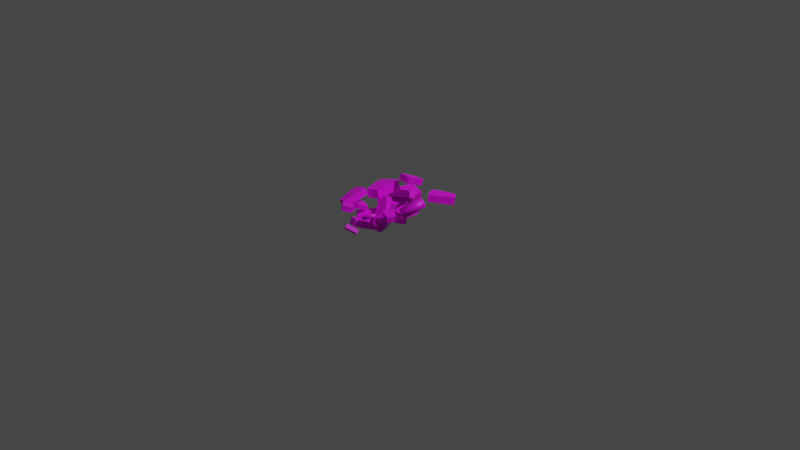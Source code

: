 # Source: cebollaPicada.blend  (saved by Blender 3.5.10; exported with 4.5.12 LTS)
import bpy
from mathutils import Matrix  # noqa: F401  (used for matrix-valued properties, if any)

bpy.ops.wm.read_factory_settings(use_empty=True)
scene = bpy.context.scene
scene.name = 'Scene'

# ---- collections
col_collection = bpy.data.collections.new('Collection'); scene.collection.children.link(col_collection)

# ---- images (referenced by path relative to the original .blend; pixels are not part of the script)
import os
ASSET_DIR = os.environ.get("B2B_ASSET_DIR", "")  # directory of the original .blend (textures are referenced by path, not embedded)
HERE = os.path.dirname(os.path.abspath(__file__))  # packed textures are extracted next to this script under _unpacked/

def load_image(name, relpath, width, height, colorspace="sRGB"):
    """Load a texture the original file referenced (path relative to the .blend, or extracted next to this script)."""
    p = next((c for c in (os.path.join(HERE, relpath), os.path.join(ASSET_DIR, relpath)) if relpath and os.path.exists(c)), "")
    if p:
        img = bpy.data.images.load(p, check_existing=True)
        img.name = name
    else:  # same state as the original file: an image datablock whose file is absent (Cycles renders it pink)
        img = bpy.data.images.new(name, width, height)
        img.source = "FILE"
        img.filepath = "//" + (relpath or name)
    img.colorspace_settings.name = colorspace
    return img
img_cebollapicada = load_image('cebollaPicada', 'cebollaPicada.png', 1024, 1024, 'sRGB')

# ---- materials (node trees are filled in below, after node groups)
mat_material_001 = bpy.data.materials.new('Material.001')
mat_material_001.use_transparent_shadow = False

# ---- material node trees
mat_material_001.use_nodes = True; mat_material_001.node_tree.nodes.clear()
_N = mat_material_001.node_tree.nodes; _L = mat_material_001.node_tree.links
n0 = _N.new('ShaderNodeBsdfPrincipled'); n0.name = 'Principled BSDF'; n0.location = (10, 300)
n0.distribution = 'GGX'
n0.subsurface_method = 'RANDOM_WALK_SKIN'
n0.inputs[3].default_value = 1.45
n0.inputs[27].default_value = (0.0, 0.0, 0.0, 1.0)
n0.inputs[28].default_value = 1.0
n1 = _N.new('ShaderNodeOutputMaterial'); n1.name = 'Material Output'; n1.location = (300, 300)
n2 = _N.new('ShaderNodeTexImage'); n2.name = 'Image Texture'; n2.location = (-280, 280)
n2.image = img_cebollapicada
_L.new(n0.outputs[0], n1.inputs[0])
_L.new(n2.outputs[0], n0.inputs[0])
n1.is_active_output = True

# ---- world
world_world = bpy.data.worlds.new('World'); scene.world = world_world
world_world.use_nodes = True; world_world.node_tree.nodes.clear()
_N = world_world.node_tree.nodes; _L = world_world.node_tree.links
n0 = _N.new('ShaderNodeOutputWorld'); n0.name = 'World Output'; n0.location = (300, 300)
n1 = _N.new('ShaderNodeBackground'); n1.name = 'Background'; n1.location = (10, 300)
n1.inputs[0].default_value = (0.05088, 0.05088, 0.05088, 1.0)
_L.new(n1.outputs[0], n0.inputs[0])
n0.is_active_output = True
world_world.color = (0.05088, 0.05088, 0.05088)
world_world.use_sun_shadow = False
world_world.sun_shadow_jitter_overblur = 0.0

# ---- cameras
cam_camera = bpy.data.cameras.new('Camera')
cam_camera.clip_end = 100.0
cam_camera.ortho_scale = 7.314

# ---- lights
light_light = bpy.data.lights.new('Light', 'POINT')
light_light.transmission_factor = 0.0
light_light.energy = 1000.0
light_light.shadow_soft_size = 0.1
light_light.shadow_maximum_resolution = 0.006
light_light.use_absolute_resolution = True

# ---- meshes
me_cube_009 = bpy.data.meshes.new('Cube.009')
me_cube_009.from_pydata([(-0.2606, -0.254, 0.1701), (-0.2606, -0.254, 0.6941), (-0.5268, 1.359, 0.1701), (-0.5268, 1.359, 0.6941), (0.5268, -0.269, 0.1701), (0.5268, -0.269, 0.6941), (0.6316, 1.507, 0.1701), (0.6316, 1.507, 0.6941), (-0.5174, 0.8266, 0.1701), (-0.5174, 0.8266, 0.6941), (0.6316, 0.8416, 0.1701), (0.6316, 0.8416, 0.6941), (0.2149, 1.507, 0.1701), (0.2149, 1.507, 0.6941), (0.2149, -0.269, 0.1701), (0.2149, -0.269, 0.6941), (0.2149, 0.8416, 0.6941), (0.2149, 0.8416, 0.1701), (1.287, 1.943, 0.1521), (1.202, 1.887, -0.171), (0.9965, 0.9585, 0.3994), (0.9121, 0.9023, 0.07633), (1.777, 1.869, 0.03705), (1.693, 1.813, -0.286), (1.704, 0.7425, 0.2522), (1.62, 0.6862, -0.07083), (1.044, 1.292, 0.329), (0.9593, 1.236, 0.005985), (1.756, 1.16, 0.166), (1.671, 1.104, -0.1571), (1.446, 0.7867, 0.312), (1.361, 0.7305, -0.011), (1.583, 1.902, 0.08185), (1.499, 1.846, -0.2412), (1.413, 1.148, -0.09722), (1.497, 1.205, 0.2258), (-0.1229, 1.427, 0.07332), (-0.314, 1.254, -0.1909), (0.1198, 0.4129, 0.5632), (-0.07142, 0.2395, 0.299), (0.3086, 1.478, -0.2722), (0.1174, 1.305, -0.5365), (0.7956, 0.3822, 0.09433), (0.6045, 0.2088, -0.1699), (-0.003608, 0.7434, 0.4356), (-0.1948, 0.57, 0.1714), (0.6349, 0.7947, -0.06001), (0.4437, 0.6213, -0.3242), (0.5654, 0.3602, 0.2753), (0.3742, 0.1868, 0.0111), (0.1362, 1.461, -0.1367), (-0.05495, 1.288, -0.401), (0.2135, 0.5993, -0.1432), (0.4046, 0.7727, 0.121), (2.904, 3.506, -1.58), (2.839, 3.463, -1.828), (2.168, 3.255, -1.344), (2.104, 3.212, -1.593), (3.1, 3.168, -1.572), (3.035, 3.125, -1.82), (2.386, 2.719, -1.308), (2.321, 2.676, -1.556), (2.392, 3.372, -1.423), (2.327, 3.329, -1.671), (2.663, 2.87, -1.406), (2.598, 2.827, -1.655), (2.286, 2.9, -1.313), (2.221, 2.857, -1.561), (3.025, 3.303, -1.576), (2.96, 3.26, -1.824), (2.498, 3.008, -1.66), (2.562, 3.051, -1.412), (0.1953, 2.772, -0.753), (-0.002895, 2.726, -1.172), (-0.3813, 1.504, -0.3395), (-0.5795, 1.457, -0.7588), (0.8061, 2.555, -1.018), (0.6079, 2.508, -1.437), (0.4781, 1.041, -0.6944), (0.2799, 0.9944, -1.114), (-0.2515, 1.945, -0.4499), (-0.4497, 1.899, -0.8692), (0.6312, 1.596, -0.8285), (0.433, 1.55, -1.248), (0.1567, 1.163, -0.5561), (-0.04145, 1.116, -0.9753), (0.5655, 2.646, -0.914), (0.3673, 2.599, -1.333), (0.1117, 1.672, -1.109), (0.3098, 1.718, -0.6901), (2.211, 2.132, -0.7554), (2.029, 2.205, -1.056), (2.24, 1.05, -1.038), (2.058, 1.123, -1.338), (2.665, 2.306, -0.9879), (2.483, 2.379, -1.288), (2.927, 1.198, -1.418), (2.745, 1.271, -1.718), (2.185, 1.39, -0.921), (2.003, 1.464, -1.221), (2.851, 1.621, -1.269), (2.67, 1.694, -1.569), (2.686, 1.111, -1.293), (2.504, 1.184, -1.593), (2.484, 2.241, -0.8945), (2.302, 2.314, -1.195), (2.428, 1.607, -1.444), (2.61, 1.534, -1.144), (0.6683, 0.1757, -1.203), (0.7488, 0.3536, -0.938), (0.5139, 1.039, -1.736), (0.5944, 1.217, -1.471), (1.148, 0.09725, -1.296), (1.228, 0.2751, -1.031), (1.22, 1.012, -1.932), (1.3, 1.19, -1.667), (0.5171, 0.7612, -1.55), (0.5976, 0.9391, -1.285), (1.217, 0.666, -1.699), (1.297, 0.8438, -1.434), (0.9661, 1.05, -1.88), (1.047, 1.227, -1.615), (0.9577, 0.1252, -1.257), (1.038, 0.3031, -0.9921), (1.043, 0.8812, -1.382), (0.9629, 0.7033, -1.647), (0.2626, 1.445, -0.1773), (0.268, 1.685, 0.09717), (0.5345, 2.274, -0.907), (0.54, 2.514, -0.6325), (0.7619, 1.27, -0.03452), (0.7673, 1.51, 0.24), (1.316, 2.098, -0.7691), (1.321, 2.338, -0.4945), (0.3947, 2.017, -0.6798), (0.4001, 2.257, -0.4053), (1.133, 1.78, -0.4871), (1.139, 2.02, -0.2126), (1.049, 2.187, -0.8413), (1.055, 2.427, -0.5667), (0.5625, 1.337, -0.08858), (0.5679, 1.577, 0.1859), (0.8724, 2.109, -0.2848), (0.867, 1.869, -0.5593), (1.856, -1.454, -0.04803), (1.959, -1.338, 0.3125), (0.865, -0.7373, 0.005914), (0.9682, -0.6217, 0.3665), (2.247, -1.078, -0.2803), (2.35, -0.9625, 0.08022), (1.349, -0.09568, -0.3384), (1.453, 0.01994, 0.02212), (1.154, -1.012, 0.01126), (1.257, -0.8962, 0.3718), (1.705, -0.4446, -0.3283), (1.808, -0.3289, 0.0323), (1.147, -0.2985, -0.2154), (1.25, -0.1829, 0.1452), (2.096, -1.23, -0.1882), (2.199, -1.114, 0.1723), (1.605, -0.5318, 0.1553), (1.502, -0.6474, -0.2052), (0.7379, 2.442, -1.019), (0.8099, 2.225, -0.7977), (1.29, 3.114, -0.5419), (1.362, 2.898, -0.3202), (1.066, 2.252, -1.311), (1.138, 2.036, -1.09), (1.842, 2.9, -0.9311), (1.914, 2.683, -0.7094), (1.074, 2.911, -0.6707), (1.146, 2.694, -0.4491), (1.568, 2.648, -1.088), (1.64, 2.431, -0.8661), (1.665, 2.997, -0.7785), (1.737, 2.781, -0.5568), (0.9333, 2.325, -1.197), (1.005, 2.109, -0.9753), (1.463, 2.529, -0.7136), (1.391, 2.745, -0.9353), (0.06589, 2.959, -0.4848), (0.05589, 3.134, -0.2904), (0.01674, 3.563, -1.031), (0.006733, 3.738, -0.8368), (0.4559, 2.933, -0.4416), (0.4459, 3.108, -0.2472), (0.5992, 3.589, -1.024), (0.5892, 3.764, -0.8295), (-0.005938, 3.366, -0.8547), (-0.01594, 3.541, -0.6603), (0.565, 3.342, -0.8038), (0.555, 3.517, -0.6095), (0.3925, 3.599, -1.044), (0.3825, 3.774, -0.8497), (0.3011, 2.941, -0.4567), (0.2911, 3.116, -0.2624), (0.3482, 3.528, -0.6297), (0.3582, 3.353, -0.8241), (2.283, 1.875, -0.4635), (2.361, 1.971, -0.2496), (1.576, 2.153, -0.3283), (1.655, 2.249, -0.1143), (2.434, 2.161, -0.6468), (2.512, 2.257, -0.4329), (1.729, 2.613, -0.5902), (1.807, 2.709, -0.3762), (1.795, 2.033, -0.3548), (1.873, 2.128, -0.1408), (2.0, 2.458, -0.6205), (2.079, 2.554, -0.4065), (1.652, 2.46, -0.4936), (1.731, 2.556, -0.2796), (2.376, 2.046, -0.5745), (2.455, 2.142, -0.3605), (2.002, 2.401, -0.3099), (1.923, 2.305, -0.5239), (0.5598, 2.527, -0.2139), (0.6113, 2.54, 0.1119), (0.1376, 3.466, -0.1838), (0.1891, 3.478, 0.142), (1.035, 2.644, -0.2936), (1.087, 2.657, 0.03222), (0.8093, 3.742, -0.3008), (0.8608, 3.755, 0.02506), (0.2298, 3.143, -0.1858), (0.2813, 3.156, 0.14), (0.9175, 3.337, -0.3021), (0.969, 3.35, 0.02378), (0.559, 3.675, -0.2586), (0.6105, 3.688, 0.06723), (0.8478, 2.594, -0.262), (0.8993, 2.607, 0.0638), (0.7187, 3.283, 0.06595), (0.6672, 3.27, -0.2599), (1.72, 2.796, -1.008), (1.733, 2.809, -0.6781), (1.884, 3.812, -1.053), (1.897, 3.824, -0.7229), (2.187, 2.629, -1.019), (2.2, 2.641, -0.6898), (2.605, 3.667, -1.075), (2.618, 3.679, -0.7452), (1.784, 3.492, -1.037), (1.796, 3.505, -0.7069), (2.472, 3.27, -1.055), (2.485, 3.283, -0.725), (2.357, 3.751, -1.068), (2.369, 3.763, -0.7388), (2.001, 2.691, -1.015), (2.014, 2.704, -0.685), (2.236, 3.366, -0.7186), (2.224, 3.354, -1.048), (0.9849, 4.404, -0.4665), (0.8823, 4.223, -0.7574), (1.095, 3.445, 0.0921), (0.9928, 3.263, -0.1988), (1.479, 4.455, -0.6723), (1.376, 4.274, -0.9632), (1.852, 3.419, -0.1588), (1.749, 3.238, -0.4497), (1.009, 3.757, -0.0722), (0.9069, 3.576, -0.3631), (1.737, 3.809, -0.3611), (1.634, 3.628, -0.652), (1.589, 3.397, -0.05235), (1.486, 3.216, -0.3432), (1.282, 4.438, -0.5926), (1.18, 4.257, -0.8835), (1.371, 3.606, -0.5456), (1.474, 3.787, -0.2547), (1.225, 4.881, -0.6058), (1.149, 4.729, -0.6934), (1.556, 4.518, -0.2679), (1.479, 4.366, -0.3554), (1.402, 4.92, -0.8285), (1.325, 4.768, -0.916), (1.857, 4.539, -0.5676), (1.78, 4.387, -0.6552), (1.429, 4.634, -0.3575), (1.352, 4.483, -0.445), (1.696, 4.683, -0.6763), (1.619, 4.532, -0.7639), (1.762, 4.52, -0.4511), (1.685, 4.368, -0.5387), (1.331, 4.906, -0.7412), (1.254, 4.754, -0.8288), (1.523, 4.513, -0.6473), (1.6, 4.664, -0.5598), (1.367, 5.063, -1.978), (1.287, 4.922, -2.204), (0.7608, 4.655, -1.51), (0.6811, 4.515, -1.736), (1.689, 4.802, -1.929), (1.609, 4.661, -2.155), (1.182, 4.218, -1.387), (1.103, 4.078, -1.613), (0.9291, 4.816, -1.67), (0.8494, 4.676, -1.896), (1.388, 4.424, -1.587), (1.308, 4.283, -1.813), (1.014, 4.359, -1.415), (0.9345, 4.218, -1.641), (1.563, 4.907, -1.95), (1.484, 4.766, -2.176), (1.14, 4.424, -1.841), (1.22, 4.564, -1.615), (-0.03718, 4.138, -0.7151), (-0.221, 4.205, -1.031), (-0.3053, 3.015, -0.7963), (-0.4891, 3.081, -1.112), (0.4456, 4.148, -0.9945), (0.2618, 4.214, -1.31), (0.3939, 2.91, -1.226), (0.21, 2.977, -1.541), (-0.2648, 3.385, -0.7415), (-0.4486, 3.452, -1.057), (0.4373, 3.373, -1.153), (0.2534, 3.44, -1.469), (0.1389, 2.911, -1.077), (-0.04493, 2.977, -1.393), (0.2548, 4.148, -0.8831), (0.07089, 4.215, -1.199), (-0.001549, 3.441, -1.32), (0.1823, 3.374, -1.004), (1.658, 4.074, -1.058), (1.529, 4.031, -1.206), (1.868, 3.482, -1.068), (1.738, 3.439, -1.216), (1.845, 4.202, -1.259), (1.716, 4.159, -1.407), (2.172, 3.612, -1.372), (2.042, 3.569, -1.52), (1.78, 3.665, -1.045), (1.65, 3.622, -1.193), (2.059, 3.839, -1.34), (1.93, 3.796, -1.488), (2.071, 3.547, -1.265), (1.942, 3.504, -1.413), (1.77, 4.154, -1.179), (1.641, 4.11, -1.327), (1.829, 3.731, -1.381), (1.959, 3.774, -1.233)], [], [(8, 9, 3, 2), (12, 13, 7, 6), (10, 11, 5, 4), (14, 15, 1, 0), (17, 10, 4, 14), (16, 9, 1, 15), (13, 3, 9, 16), (12, 6, 10, 17), (6, 7, 11, 10), (0, 1, 9, 8), (2, 12, 17, 8), (7, 13, 16, 11), (11, 16, 15, 5), (8, 17, 14, 0), (4, 5, 15, 14), (2, 3, 13, 12), (26, 27, 21, 20), (30, 31, 25, 24), (28, 29, 23, 22), (32, 33, 19, 18), (35, 28, 22, 32), (34, 27, 19, 33), (31, 21, 27, 34), (30, 24, 28, 35), (24, 25, 29, 28), (18, 19, 27, 26), (20, 30, 35, 26), (25, 31, 34, 29), (29, 34, 33, 23), (26, 35, 32, 18), (22, 23, 33, 32), (20, 21, 31, 30), (44, 45, 39, 38), (48, 49, 43, 42), (46, 47, 41, 40), (50, 51, 37, 36), (53, 46, 40, 50), (52, 45, 37, 51), (49, 39, 45, 52), (48, 42, 46, 53), (42, 43, 47, 46), (36, 37, 45, 44), (38, 48, 53, 44), (43, 49, 52, 47), (47, 52, 51, 41), (44, 53, 50, 36), (40, 41, 51, 50), (38, 39, 49, 48), (62, 63, 57, 56), (66, 67, 61, 60), (64, 65, 59, 58), (68, 69, 55, 54), (71, 64, 58, 68), (70, 63, 55, 69), (67, 57, 63, 70), (66, 60, 64, 71), (60, 61, 65, 64), (54, 55, 63, 62), (56, 66, 71, 62), (61, 67, 70, 65), (65, 70, 69, 59), (62, 71, 68, 54), (58, 59, 69, 68), (56, 57, 67, 66), (80, 81, 75, 74), (84, 85, 79, 78), (82, 83, 77, 76), (86, 87, 73, 72), (89, 82, 76, 86), (88, 81, 73, 87), (85, 75, 81, 88), (84, 78, 82, 89), (78, 79, 83, 82), (72, 73, 81, 80), (74, 84, 89, 80), (79, 85, 88, 83), (83, 88, 87, 77), (80, 89, 86, 72), (76, 77, 87, 86), (74, 75, 85, 84), (98, 99, 93, 92), (102, 103, 97, 96), (100, 101, 95, 94), (104, 105, 91, 90), (107, 100, 94, 104), (106, 99, 91, 105), (103, 93, 99, 106), (102, 96, 100, 107), (96, 97, 101, 100), (90, 91, 99, 98), (92, 102, 107, 98), (97, 103, 106, 101), (101, 106, 105, 95), (98, 107, 104, 90), (94, 95, 105, 104), (92, 93, 103, 102), (116, 117, 111, 110), (120, 121, 115, 114), (118, 119, 113, 112), (122, 123, 109, 108), (125, 118, 112, 122), (124, 117, 109, 123), (121, 111, 117, 124), (120, 114, 118, 125), (114, 115, 119, 118), (108, 109, 117, 116), (110, 120, 125, 116), (115, 121, 124, 119), (119, 124, 123, 113), (116, 125, 122, 108), (112, 113, 123, 122), (110, 111, 121, 120), (134, 135, 129, 128), (138, 139, 133, 132), (136, 137, 131, 130), (140, 141, 127, 126), (143, 136, 130, 140), (142, 135, 127, 141), (139, 129, 135, 142), (138, 132, 136, 143), (132, 133, 137, 136), (126, 127, 135, 134), (128, 138, 143, 134), (133, 139, 142, 137), (137, 142, 141, 131), (134, 143, 140, 126), (130, 131, 141, 140), (128, 129, 139, 138), (152, 153, 147, 146), (156, 157, 151, 150), (154, 155, 149, 148), (158, 159, 145, 144), (161, 154, 148, 158), (160, 153, 145, 159), (157, 147, 153, 160), (156, 150, 154, 161), (150, 151, 155, 154), (144, 145, 153, 152), (146, 156, 161, 152), (151, 157, 160, 155), (155, 160, 159, 149), (152, 161, 158, 144), (148, 149, 159, 158), (146, 147, 157, 156), (170, 171, 165, 164), (174, 175, 169, 168), (172, 173, 167, 166), (176, 177, 163, 162), (179, 172, 166, 176), (178, 171, 163, 177), (175, 165, 171, 178), (174, 168, 172, 179), (168, 169, 173, 172), (162, 163, 171, 170), (164, 174, 179, 170), (169, 175, 178, 173), (173, 178, 177, 167), (170, 179, 176, 162), (166, 167, 177, 176), (164, 165, 175, 174), (188, 189, 183, 182), (192, 193, 187, 186), (190, 191, 185, 184), (194, 195, 181, 180), (197, 190, 184, 194), (196, 189, 181, 195), (193, 183, 189, 196), (192, 186, 190, 197), (186, 187, 191, 190), (180, 181, 189, 188), (182, 192, 197, 188), (187, 193, 196, 191), (191, 196, 195, 185), (188, 197, 194, 180), (184, 185, 195, 194), (182, 183, 193, 192), (206, 207, 201, 200), (210, 211, 205, 204), (208, 209, 203, 202), (212, 213, 199, 198), (215, 208, 202, 212), (214, 207, 199, 213), (211, 201, 207, 214), (210, 204, 208, 215), (204, 205, 209, 208), (198, 199, 207, 206), (200, 210, 215, 206), (205, 211, 214, 209), (209, 214, 213, 203), (206, 215, 212, 198), (202, 203, 213, 212), (200, 201, 211, 210), (224, 225, 219, 218), (228, 229, 223, 222), (226, 227, 221, 220), (230, 231, 217, 216), (233, 226, 220, 230), (232, 225, 217, 231), (229, 219, 225, 232), (228, 222, 226, 233), (222, 223, 227, 226), (216, 217, 225, 224), (218, 228, 233, 224), (223, 229, 232, 227), (227, 232, 231, 221), (224, 233, 230, 216), (220, 221, 231, 230), (218, 219, 229, 228), (242, 243, 237, 236), (246, 247, 241, 240), (244, 245, 239, 238), (248, 249, 235, 234), (251, 244, 238, 248), (250, 243, 235, 249), (247, 237, 243, 250), (246, 240, 244, 251), (240, 241, 245, 244), (234, 235, 243, 242), (236, 246, 251, 242), (241, 247, 250, 245), (245, 250, 249, 239), (242, 251, 248, 234), (238, 239, 249, 248), (236, 237, 247, 246), (260, 261, 255, 254), (264, 265, 259, 258), (262, 263, 257, 256), (266, 267, 253, 252), (269, 262, 256, 266), (268, 261, 253, 267), (265, 255, 261, 268), (264, 258, 262, 269), (258, 259, 263, 262), (252, 253, 261, 260), (254, 264, 269, 260), (259, 265, 268, 263), (263, 268, 267, 257), (260, 269, 266, 252), (256, 257, 267, 266), (254, 255, 265, 264), (278, 279, 273, 272), (282, 283, 277, 276), (280, 281, 275, 274), (284, 285, 271, 270), (287, 280, 274, 284), (286, 279, 271, 285), (283, 273, 279, 286), (282, 276, 280, 287), (276, 277, 281, 280), (270, 271, 279, 278), (272, 282, 287, 278), (277, 283, 286, 281), (281, 286, 285, 275), (278, 287, 284, 270), (274, 275, 285, 284), (272, 273, 283, 282), (296, 297, 291, 290), (300, 301, 295, 294), (298, 299, 293, 292), (302, 303, 289, 288), (305, 298, 292, 302), (304, 297, 289, 303), (301, 291, 297, 304), (300, 294, 298, 305), (294, 295, 299, 298), (288, 289, 297, 296), (290, 300, 305, 296), (295, 301, 304, 299), (299, 304, 303, 293), (296, 305, 302, 288), (292, 293, 303, 302), (290, 291, 301, 300), (314, 315, 309, 308), (318, 319, 313, 312), (316, 317, 311, 310), (320, 321, 307, 306), (323, 316, 310, 320), (322, 315, 307, 321), (319, 309, 315, 322), (318, 312, 316, 323), (312, 313, 317, 316), (306, 307, 315, 314), (308, 318, 323, 314), (313, 319, 322, 317), (317, 322, 321, 311), (314, 323, 320, 306), (310, 311, 321, 320), (308, 309, 319, 318), (332, 333, 327, 326), (336, 337, 331, 330), (334, 335, 329, 328), (338, 339, 325, 324), (341, 334, 328, 338), (340, 333, 325, 339), (337, 327, 333, 340), (336, 330, 334, 341), (330, 331, 335, 334), (324, 325, 333, 332), (326, 336, 341, 332), (331, 337, 340, 335), (335, 340, 339, 329), (332, 341, 338, 324), (328, 329, 339, 338), (326, 327, 337, 336)])
me_cube_009.polygons.foreach_set('use_smooth', [0, 0, 0, 0, 0, 0, 0, 0, 0, 0, 0, 0, 0, 0, 0, 0, 0, 0, 0, 0, 0, 0, 0, 0, 0, 0, 0, 0, 0, 0, 0, 0, 0, 0, 0, 0, 0, 0, 0, 0, 0, 0, 0, 0, 0, 0, 0, 0, 0, 0, 0, 0, 0, 0, 0, 0, 0, 0, 0, 0, 0, 0, 0, 0, 0, 0, 0, 0, 0, 0, 0, 0, 0, 0, 0, 0, 0, 0, 0, 0, 1, 1, 1, 1, 1, 1, 1, 1, 1, 1, 1, 1, 1, 1, 1, 1, 0, 0, 0, 0, 0, 0, 0, 0, 0, 0, 0, 0, 0, 0, 0, 0, 0, 0, 0, 0, 0, 0, 0, 0, 0, 0, 0, 0, 0, 0, 0, 0, 0, 0, 0, 0, 0, 0, 0, 0, 0, 0, 0, 0, 0, 0, 0, 0, 0, 0, 0, 0, 0, 0, 0, 0, 0, 0, 0, 0, 0, 0, 0, 0, 0, 0, 0, 0, 0, 0, 0, 0, 0, 0, 0, 0, 0, 0, 0, 0, 0, 0, 0, 0, 0, 0, 0, 0, 0, 0, 0, 0, 0, 0, 0, 0, 0, 0, 0, 0, 0, 0, 0, 0, 0, 0, 0, 0, 0, 0, 0, 0, 1, 1, 1, 1, 1, 1, 1, 1, 1, 1, 1, 1, 1, 1, 1, 1, 0, 0, 0, 0, 0, 0, 0, 0, 0, 0, 0, 0, 0, 0, 0, 0, 0, 0, 0, 0, 0, 0, 0, 0, 0, 0, 0, 0, 0, 0, 0, 0, 0, 0, 0, 0, 0, 0, 0, 0, 0, 0, 0, 0, 0, 0, 0, 0, 0, 0, 0, 0, 0, 0, 0, 0, 0, 0, 0, 0, 0, 0, 0, 0, 1, 1, 1, 1, 1, 1, 1, 1, 1, 1, 1, 1, 1, 1, 1, 1])
_uv = me_cube_009.uv_layers.new(name='UVMap')
_uv.uv.foreach_set('vector', [0.6141, 0.4591, 0.6793, 0.4538, 0.6821, 0.522, 0.6169, 0.5273, 0.6897, 0.7284, 0.6248, 0.7257, 0.6268, 0.6718, 0.6917, 0.6744, 0.5874, 0.1456, 0.521, 0.1444, 0.5221, 0.0, 0.5885, 0.001215, 0.8428, 0.6855, 0.7773, 0.6863, 0.7773, 0.6247, 0.8428, 0.6239, 0.2358, 0.0842, 0.2866, 0.08806, 0.2739, 0.2277, 0.2358, 0.2248, 0.093, 0.1441, 0.001189, 0.1449, 0.03338, 0.004899, 0.093, 0.001174, 0.093, 0.2297, 0.0, 0.2135, 0.001189, 0.1449, 0.093, 0.1441, 0.2358, 0.0, 0.2866, 0.003858, 0.2866, 0.08806, 0.2358, 0.0842, 0.5885, 0.2309, 0.5221, 0.2297, 0.521, 0.1444, 0.5874, 0.1456, 0.6169, 0.3238, 0.6821, 0.3186, 0.6793, 0.4538, 0.6141, 0.4591, 0.1452, 0.01187, 0.2358, 0.0, 0.2358, 0.0842, 0.1464, 0.07932, 0.1452, 0.2282, 0.093, 0.2297, 0.093, 0.1441, 0.1452, 0.1425, 0.1452, 0.1425, 0.093, 0.1441, 0.093, 0.001174, 0.1321, 0.0, 0.1464, 0.07932, 0.2358, 0.0842, 0.2358, 0.2248, 0.1777, 0.2185, 0.8425, 0.7257, 0.777, 0.7266, 0.7773, 0.6863, 0.8428, 0.6855, 0.6917, 0.8244, 0.6268, 0.8218, 0.6248, 0.7257, 0.6897, 0.7284, 0.5662, 0.831, 0.5223, 0.8306, 0.5226, 0.7862, 0.5664, 0.7865, 0.9737, 0.4571, 0.9299, 0.4566, 0.9303, 0.4217, 0.974, 0.4222, 0.2862, 0.4922, 0.2423, 0.4923, 0.2424, 0.3991, 0.2862, 0.3991, 0.7706, 0.495, 0.7271, 0.4953, 0.7271, 0.4555, 0.7706, 0.4552, 0.6505, 0.2149, 0.6854, 0.2149, 0.6767, 0.3078, 0.6505, 0.3077, 0.03504, 0.6062, 0.09617, 0.6075, 0.07516, 0.6978, 0.03547, 0.699, 0.03478, 0.5506, 0.09675, 0.563, 0.09617, 0.6075, 0.03504, 0.6062, 0.6505, 0.1593, 0.6854, 0.1593, 0.6854, 0.2149, 0.6505, 0.2149, 0.2862, 0.5479, 0.2424, 0.5479, 0.2423, 0.4923, 0.2862, 0.4922, 0.5664, 0.9203, 0.5226, 0.9199, 0.5223, 0.8306, 0.5662, 0.831, 0.5885, 0.1716, 0.6505, 0.1593, 0.6505, 0.2149, 0.5893, 0.2161, 0.0, 0.5506, 0.03478, 0.5506, 0.03504, 0.6062, 0.0002597, 0.6062, 0.0002597, 0.6062, 0.03504, 0.6062, 0.03547, 0.699, 0.009435, 0.699, 0.5893, 0.2161, 0.6505, 0.2149, 0.6505, 0.3077, 0.6107, 0.3065, 0.7706, 0.521, 0.727, 0.5213, 0.7271, 0.4953, 0.7706, 0.495, 0.974, 0.5188, 0.9303, 0.5183, 0.9299, 0.4566, 0.9737, 0.4571, 0.7915, 0.833, 0.8379, 0.8353, 0.8396, 0.8811, 0.7933, 0.8788, 0.0, 0.8881, 0.04552, 0.8907, 0.04701, 0.927, 0.00149, 0.9244, 0.8824, 0.4086, 0.837, 0.4152, 0.8381, 0.3251, 0.8835, 0.3186, 0.9469, 0.6914, 0.9006, 0.6948, 0.9008, 0.6532, 0.947, 0.6498, 0.1811, 0.4991, 0.1462, 0.5032, 0.1566, 0.4055, 0.1827, 0.4024, 0.4554, 0.2655, 0.5192, 0.2703, 0.4985, 0.3652, 0.4571, 0.3642, 0.4544, 0.2064, 0.5192, 0.2231, 0.5192, 0.2703, 0.4554, 0.2655, 0.1801, 0.5571, 0.1452, 0.5611, 0.1462, 0.5032, 0.1811, 0.4991, 0.8835, 0.4647, 0.8381, 0.4712, 0.837, 0.4152, 0.8824, 0.4086, 0.7933, 0.7324, 0.8396, 0.7347, 0.8379, 0.8353, 0.7915, 0.833, 0.2423, 0.5369, 0.1801, 0.5571, 0.1811, 0.4991, 0.2423, 0.4907, 0.4181, 0.2044, 0.4544, 0.2064, 0.4554, 0.2655, 0.4191, 0.2635, 0.4191, 0.2635, 0.4554, 0.2655, 0.4571, 0.3642, 0.43, 0.3628, 0.2423, 0.4907, 0.1811, 0.4991, 0.1827, 0.4024, 0.2225, 0.3991, 0.947, 0.7189, 0.9008, 0.7223, 0.9006, 0.6948, 0.9469, 0.6914, 0.00149, 0.8195, 0.04701, 0.8221, 0.04552, 0.8907, 0.0, 0.8881, 0.6758, 0.892, 0.7092, 0.8937, 0.7098, 0.9229, 0.6764, 0.9213, 0.03368, 0.9491, 0.0, 0.9498, 0.0001464, 0.9277, 0.03383, 0.927, 0.2254, 0.959, 0.1919, 0.961, 0.1921, 0.9068, 0.2257, 0.9049, 0.451, 0.1751, 0.4847, 0.1748, 0.4846, 0.1989, 0.4509, 0.1993, 0.1929, 0.748, 0.2197, 0.748, 0.213, 0.8195, 0.1929, 0.8194, 0.7647, 0.8035, 0.7176, 0.8026, 0.7341, 0.7334, 0.7647, 0.7324, 0.7647, 0.8461, 0.717, 0.8367, 0.7176, 0.8026, 0.7647, 0.8035, 0.1929, 0.7052, 0.2197, 0.7053, 0.2197, 0.748, 0.1929, 0.748, 0.2257, 0.9937, 0.1921, 0.9957, 0.1919, 0.961, 0.2254, 0.959, 0.6764, 0.8244, 0.7098, 0.8261, 0.7092, 0.8937, 0.6758, 0.892, 0.1452, 0.7147, 0.1929, 0.7052, 0.1929, 0.748, 0.1459, 0.7489, 0.7915, 0.8461, 0.7647, 0.8461, 0.7647, 0.8035, 0.7915, 0.8035, 0.7915, 0.8035, 0.7647, 0.8035, 0.7647, 0.7324, 0.7848, 0.7324, 0.1459, 0.7489, 0.1929, 0.748, 0.1929, 0.8194, 0.1624, 0.8184, 0.451, 0.1589, 0.4847, 0.1585, 0.4847, 0.1748, 0.451, 0.1751, 0.03383, 0.9939, 0.0001464, 0.9946, 0.0, 0.9498, 0.03368, 0.9491, 0.776, 0.4386, 0.8355, 0.4352, 0.837, 0.4952, 0.7774, 0.4986, 0.5792, 0.2832, 0.5192, 0.2814, 0.5199, 0.2339, 0.5799, 0.2358, 0.7761, 0.6568, 0.717, 0.6555, 0.7179, 0.5273, 0.777, 0.5286, 0.1371, 0.8663, 0.07754, 0.868, 0.07754, 0.8139, 0.1371, 0.8123, 0.3702, 0.2809, 0.4174, 0.2809, 0.4045, 0.4088, 0.3692, 0.4088, 0.3714, 0.128, 0.2877, 0.1271, 0.3171, 0.002629, 0.3714, 0.0003569, 0.3714, 0.2044, 0.2866, 0.1882, 0.2877, 0.1271, 0.3714, 0.128, 0.3708, 0.2044, 0.4181, 0.2044, 0.4174, 0.2809, 0.3702, 0.2809, 0.777, 0.7324, 0.7179, 0.731, 0.717, 0.6555, 0.7761, 0.6568, 0.7774, 0.322, 0.837, 0.3186, 0.8355, 0.4352, 0.776, 0.4386, 0.2866, 0.2214, 0.3708, 0.2044, 0.3702, 0.2809, 0.2872, 0.2827, 0.419, 0.2039, 0.3714, 0.2044, 0.3714, 0.128, 0.419, 0.1275, 0.419, 0.1275, 0.3714, 0.128, 0.3714, 0.0003569, 0.407, 0.0, 0.2872, 0.2827, 0.3702, 0.2809, 0.3692, 0.4088, 0.3153, 0.4071, 0.1369, 0.9016, 0.07735, 0.9032, 0.07754, 0.868, 0.1371, 0.8663, 0.5799, 0.3652, 0.5199, 0.3633, 0.5192, 0.2814, 0.5792, 0.2832, 0.8542, 0.6247, 0.8986, 0.6275, 0.9006, 0.6718, 0.8562, 0.6689, 0.9724, 0.351, 0.9299, 0.358, 0.9318, 0.3255, 0.9743, 0.3186, 0.9323, 0.08872, 0.8893, 0.09592, 0.8906, 0.007193, 0.9336, 0.0, 0.5664, 0.9449, 0.607, 0.9548, 0.6073, 0.9924, 0.5667, 0.9824, 0.3512, 0.4633, 0.3875, 0.466, 0.3784, 0.5563, 0.3512, 0.5543, 0.5879, 0.6163, 0.5232, 0.617, 0.5459, 0.5306, 0.5879, 0.5281, 0.5879, 0.669, 0.5223, 0.6593, 0.5232, 0.617, 0.5879, 0.6163, 0.3512, 0.4088, 0.3875, 0.4114, 0.3875, 0.466, 0.3512, 0.4633, 0.9336, 0.1437, 0.8906, 0.1509, 0.8893, 0.09592, 0.9323, 0.08872, 0.8562, 0.5273, 0.9006, 0.5302, 0.8986, 0.6275, 0.8542, 0.6247, 0.2866, 0.4162, 0.3512, 0.4088, 0.3512, 0.4633, 0.2875, 0.4599, 0.6248, 0.6679, 0.5879, 0.669, 0.5879, 0.6163, 0.6248, 0.6151, 0.6248, 0.6151, 0.5879, 0.6163, 0.5879, 0.5281, 0.6155, 0.5273, 0.2875, 0.4599, 0.3512, 0.4633, 0.3512, 0.5543, 0.3098, 0.5501, 0.5667, 0.9199, 0.6073, 0.9299, 0.607, 0.9548, 0.5664, 0.9449, 0.9743, 0.4147, 0.9318, 0.4217, 0.9299, 0.358, 0.9724, 0.351, 0.8916, 0.8215, 0.9341, 0.8213, 0.9345, 0.8646, 0.8919, 0.8648, 0.9345, 0.7941, 0.9753, 0.7935, 0.9765, 0.8273, 0.9357, 0.8279, 0.1451, 0.4916, 0.1025, 0.4916, 0.1025, 0.4014, 0.1452, 0.4013, 0.665, 0.9592, 0.6248, 0.9596, 0.6249, 0.9209, 0.6652, 0.9205, 0.7167, 0.4037, 0.683, 0.4043, 0.6931, 0.319, 0.7183, 0.3186, 0.7201, 0.2079, 0.7797, 0.209, 0.7602, 0.2879, 0.7215, 0.289, 0.7193, 0.1593, 0.7798, 0.1701, 0.7797, 0.209, 0.7201, 0.2079, 0.7158, 0.4546, 0.6821, 0.4552, 0.683, 0.4043, 0.7167, 0.4037, 0.1452, 0.5457, 0.1025, 0.5457, 0.1025, 0.4916, 0.1451, 0.4916, 0.8919, 0.7326, 0.9345, 0.7324, 0.9341, 0.8213, 0.8916, 0.8215, 0.776, 0.4422, 0.7158, 0.4546, 0.7167, 0.4037, 0.776, 0.4014, 0.6854, 0.1593, 0.7193, 0.1593, 0.7201, 0.2079, 0.6863, 0.2079, 0.6863, 0.2079, 0.7201, 0.2079, 0.7215, 0.289, 0.6962, 0.289, 0.776, 0.4014, 0.7167, 0.4037, 0.7183, 0.3186, 0.7568, 0.319, 0.6652, 0.9846, 0.6249, 0.985, 0.6248, 0.9596, 0.665, 0.9592, 0.9357, 0.7331, 0.9765, 0.7324, 0.9753, 0.7935, 0.9345, 0.7941, 0.8476, 0.2563, 0.8929, 0.2605, 0.8949, 0.3035, 0.8496, 0.2994, 0.3636, 0.9188, 0.4064, 0.9237, 0.4084, 0.9588, 0.3656, 0.9538, 0.1423, 0.6381, 0.09675, 0.644, 0.0977, 0.5565, 0.1432, 0.5506, 0.9786, 0.2834, 0.9366, 0.29, 0.9368, 0.2493, 0.9788, 0.2427, 0.5562, 0.4652, 0.5233, 0.4698, 0.5331, 0.3727, 0.5577, 0.3692, 0.6226, 0.06145, 0.6809, 0.07448, 0.662, 0.1593, 0.6241, 0.1529, 0.6216, 0.006709, 0.6809, 0.03084, 0.6809, 0.07448, 0.6226, 0.06145, 0.5552, 0.5226, 0.5223, 0.5273, 0.5233, 0.4698, 0.5562, 0.4652, 0.1432, 0.6927, 0.0977, 0.6986, 0.09675, 0.644, 0.1423, 0.6381, 0.8496, 0.1593, 0.8949, 0.1634, 0.8929, 0.2605, 0.8476, 0.2563, 0.6141, 0.5015, 0.5552, 0.5226, 0.5562, 0.4652, 0.6141, 0.4557, 0.5885, 0.0, 0.6216, 0.006709, 0.6226, 0.06145, 0.5894, 0.05475, 0.5894, 0.05475, 0.6226, 0.06145, 0.6241, 0.1529, 0.5993, 0.1478, 0.6141, 0.4557, 0.5562, 0.4652, 0.5577, 0.3692, 0.5953, 0.3652, 0.9788, 0.3104, 0.9368, 0.317, 0.9366, 0.29, 0.9786, 0.2834, 0.3656, 0.8518, 0.4084, 0.8567, 0.4064, 0.9237, 0.3636, 0.9188, 0.2844, 0.7659, 0.2336, 0.7677, 0.2342, 0.7268, 0.2849, 0.725, 0.6248, 0.8886, 0.6756, 0.8897, 0.6758, 0.9205, 0.625, 0.9195, 0.8407, 0.7326, 0.8916, 0.7324, 0.8905, 0.8072, 0.8396, 0.8074, 0.8401, 0.8311, 0.8909, 0.8309, 0.8916, 0.8662, 0.8407, 0.8664, 0.2172, 0.2919, 0.2576, 0.2919, 0.2475, 0.3991, 0.2172, 0.3991, 0.07123, 0.3372, 0.0009107, 0.337, 0.02557, 0.2324, 0.07123, 0.2302, 0.07123, 0.4013, 0.0, 0.3883, 0.0009107, 0.337, 0.07123, 0.3372, 0.2172, 0.2277, 0.2576, 0.2277, 0.2576, 0.2919, 0.2172, 0.2919, 0.8428, 0.7266, 0.8428, 0.6758, 0.8908, 0.675, 0.8908, 0.7259, 0.2849, 0.8634, 0.2342, 0.8652, 0.2336, 0.7677, 0.2844, 0.7659, 0.1452, 0.2419, 0.2172, 0.2277, 0.2172, 0.2919, 0.1462, 0.2932, 0.1112, 0.4007, 0.07123, 0.4013, 0.07123, 0.3372, 0.1112, 0.3366, 0.1112, 0.3366, 0.07123, 0.3372, 0.07123, 0.2302, 0.1012, 0.2297, 0.1462, 0.2932, 0.2172, 0.2919, 0.2172, 0.3991, 0.1711, 0.3976, 0.8396, 0.8074, 0.8905, 0.8072, 0.8909, 0.8309, 0.8401, 0.8311, 0.625, 0.8244, 0.6758, 0.8255, 0.6756, 0.8897, 0.6248, 0.8886, 0.9358, 0.1966, 0.8949, 0.1982, 0.8956, 0.1609, 0.9366, 0.1593, 0.9416, 0.5836, 0.9712, 0.5941, 0.9741, 0.6233, 0.9445, 0.6127, 0.9006, 0.573, 0.941, 0.5774, 0.9416, 0.6498, 0.9012, 0.6454, 0.06586, 0.9608, 0.03383, 0.9717, 0.03412, 0.938, 0.06615, 0.927, 0.4747, 0.71, 0.5069, 0.7091, 0.4929, 0.7853, 0.4688, 0.7859, 0.5581, 0.7135, 0.615, 0.716, 0.6007, 0.7862, 0.5638, 0.7862, 0.5547, 0.6699, 0.613, 0.6811, 0.615, 0.716, 0.5581, 0.7135, 0.4783, 0.6646, 0.5105, 0.6637, 0.5069, 0.7091, 0.4747, 0.71, 0.9012, 0.5273, 0.9416, 0.5317, 0.941, 0.5774, 0.9006, 0.573, 0.9366, 0.2812, 0.8956, 0.2827, 0.8949, 0.1982, 0.9358, 0.1966, 0.4202, 0.6763, 0.4783, 0.6646, 0.4747, 0.71, 0.4181, 0.7126, 0.5223, 0.669, 0.5547, 0.6699, 0.5581, 0.7135, 0.5258, 0.7126, 0.5258, 0.7126, 0.5581, 0.7135, 0.5638, 0.7862, 0.5396, 0.7855, 0.4181, 0.7126, 0.4747, 0.71, 0.4688, 0.7859, 0.4321, 0.7859, 0.06615, 0.9832, 0.03412, 0.9941, 0.03383, 0.9717, 0.06586, 0.9608, 0.9445, 0.5273, 0.9741, 0.5378, 0.9712, 0.5941, 0.9416, 0.5836, 0.3299, 0.8899, 0.362, 0.8903, 0.3636, 0.9242, 0.3315, 0.9238, 0.4607, 0.9731, 0.4914, 0.9725, 0.4929, 0.9993, 0.4621, 1.0, 0.1436, 0.3001, 0.1112, 0.302, 0.112, 0.2316, 0.1444, 0.2297, 0.1416, 0.3754, 0.1112, 0.3756, 0.1114, 0.3448, 0.1418, 0.3446, 0.1023, 0.7686, 0.07804, 0.7732, 0.08528, 0.7068, 0.1034, 0.7034, 0.8094, 0.5639, 0.8542, 0.566, 0.85, 0.6239, 0.8212, 0.6239, 0.8024, 0.528, 0.8491, 0.5373, 0.8542, 0.566, 0.8094, 0.5639, 0.1016, 0.8077, 0.07735, 0.8123, 0.07804, 0.7732, 0.1023, 0.7686, 0.1444, 0.3427, 0.112, 0.3446, 0.1112, 0.302, 0.1436, 0.3001, 0.3315, 0.8182, 0.3636, 0.8185, 0.362, 0.8903, 0.3299, 0.8899, 0.1449, 0.7908, 0.1016, 0.8077, 0.1023, 0.7686, 0.1449, 0.7597, 0.777, 0.5273, 0.8024, 0.528, 0.8094, 0.5639, 0.7841, 0.5632, 0.7841, 0.5632, 0.8094, 0.5639, 0.8212, 0.6239, 0.8023, 0.6234, 0.1449, 0.7597, 0.1023, 0.7686, 0.1034, 0.7034, 0.131, 0.699, 0.1418, 0.3955, 0.1114, 0.3957, 0.1112, 0.3756, 0.1416, 0.3754, 0.4621, 0.9245, 0.4929, 0.9239, 0.4914, 0.9725, 0.4607, 0.9731, 0.9687, 0.8951, 0.9372, 0.8964, 0.938, 0.8661, 0.9696, 0.8648, 0.3619, 0.9474, 0.3299, 0.9477, 0.3299, 0.9244, 0.362, 0.9242, 0.947, 0.6618, 0.9787, 0.6639, 0.9791, 0.7223, 0.9474, 0.7201, 0.419, 0.1762, 0.4509, 0.1772, 0.4509, 0.2038, 0.419, 0.2029, 0.8177, 0.0405, 0.8428, 0.04086, 0.8365, 0.1084, 0.8177, 0.1081, 0.8232, 0.2274, 0.7803, 0.2273, 0.7954, 0.1611, 0.8232, 0.1596, 0.8232, 0.268, 0.7798, 0.2598, 0.7803, 0.2273, 0.8232, 0.2274, 0.8177, 0.0, 0.8428, 0.0003614, 0.8428, 0.04086, 0.8177, 0.0405, 0.9474, 0.6252, 0.9791, 0.6273, 0.9787, 0.6639, 0.947, 0.6618, 0.9696, 0.9621, 0.938, 0.9633, 0.9372, 0.8964, 0.9687, 0.8951, 0.7729, 0.008371, 0.8177, 0.0, 0.8177, 0.0405, 0.7735, 0.04078, 0.8476, 0.2675, 0.8232, 0.268, 0.8232, 0.2274, 0.8476, 0.2269, 0.8476, 0.2269, 0.8232, 0.2274, 0.8232, 0.1596, 0.8415, 0.1593, 0.7735, 0.04078, 0.8177, 0.0405, 0.8177, 0.1081, 0.789, 0.1068, 0.419, 0.1585, 0.4509, 0.1595, 0.4509, 0.1772, 0.419, 0.1762, 0.362, 0.9925, 0.3299, 0.9927, 0.3299, 0.9477, 0.3619, 0.9474, 0.2866, 0.8957, 0.329, 0.8926, 0.3299, 0.9327, 0.2875, 0.9358, 0.8327, 0.9184, 0.7915, 0.9135, 0.7927, 0.8811, 0.8338, 0.886, 0.5034, 0.8738, 0.4607, 0.8728, 0.4609, 0.7859, 0.5036, 0.7869, 0.9254, 0.4994, 0.8837, 0.5026, 0.8837, 0.466, 0.9254, 0.4628, 0.6838, 0.5812, 0.717, 0.5821, 0.7087, 0.6718, 0.6838, 0.6711, 0.3468, 0.647, 0.2874, 0.6461, 0.3082, 0.5579, 0.3468, 0.5565, 0.3468, 0.7012, 0.2866, 0.6895, 0.2874, 0.6461, 0.3468, 0.647, 0.6838, 0.5273, 0.717, 0.5282, 0.717, 0.5821, 0.6838, 0.5812, 0.5036, 0.9239, 0.4609, 0.9229, 0.4607, 0.8728, 0.5034, 0.8738, 0.2875, 0.8212, 0.3299, 0.8182, 0.329, 0.8926, 0.2866, 0.8957, 0.6248, 0.5376, 0.6838, 0.5273, 0.6838, 0.5812, 0.6255, 0.5807, 0.3806, 0.701, 0.3468, 0.7012, 0.3468, 0.647, 0.3806, 0.6468, 0.3806, 0.6468, 0.3468, 0.647, 0.3468, 0.5565, 0.3721, 0.5563, 0.6255, 0.5807, 0.6838, 0.5812, 0.6838, 0.6711, 0.646, 0.6688, 0.9252, 0.5232, 0.8835, 0.5263, 0.8837, 0.5026, 0.9254, 0.4994, 0.8338, 0.9727, 0.7927, 0.9678, 0.7915, 0.9135, 0.8327, 0.9184, 0.5664, 0.8768, 0.608, 0.8772, 0.6095, 0.9199, 0.5679, 0.9195, 0.975, 0.03254, 0.9336, 0.03441, 0.9347, 0.001867, 0.9761, 0.0, 0.4601, 0.8735, 0.4181, 0.8754, 0.4187, 0.7878, 0.4607, 0.7859, 0.5223, 0.9451, 0.564, 0.9475, 0.5641, 0.985, 0.5224, 0.9826, 0.7398, 0.0524, 0.7729, 0.05443, 0.7646, 0.1414, 0.7398, 0.1399, 0.2048, 0.6515, 0.146, 0.6518, 0.1666, 0.564, 0.2048, 0.5618, 0.2048, 0.7052, 0.1452, 0.6948, 0.146, 0.6518, 0.2048, 0.6515, 0.7398, 0.0, 0.7729, 0.002027, 0.7729, 0.05443, 0.7398, 0.0524, 0.4607, 0.9269, 0.4187, 0.9288, 0.4181, 0.8754, 0.4601, 0.8735, 0.5679, 0.7862, 0.6095, 0.7866, 0.608, 0.8772, 0.5664, 0.8768, 0.6809, 0.008055, 0.7398, 0.0, 0.7398, 0.0524, 0.6816, 0.05002, 0.2383, 0.7044, 0.2048, 0.7052, 0.2048, 0.6515, 0.2383, 0.6506, 0.2383, 0.6506, 0.2048, 0.6515, 0.2048, 0.5618, 0.2299, 0.5611, 0.6816, 0.05002, 0.7398, 0.0524, 0.7398, 0.1399, 0.702, 0.1364, 0.5224, 0.9203, 0.5641, 0.9227, 0.564, 0.9475, 0.5223, 0.9451, 0.9761, 0.09395, 0.9347, 0.09581, 0.9336, 0.03441, 0.975, 0.03254, 0.9299, 0.3646, 0.8835, 0.3646, 0.8836, 0.3186, 0.9299, 0.3186, 0.8916, 0.9316, 0.9358, 0.9333, 0.9372, 0.969, 0.893, 0.9673, 0.8892, 0.09202, 0.8428, 0.09256, 0.843, 0.0005365, 0.8893, 0.0, 0.7268, 0.4963, 0.6821, 0.4988, 0.6822, 0.4578, 0.727, 0.4552, 0.4557, 0.6084, 0.4191, 0.6096, 0.43, 0.519, 0.4574, 0.5181, 0.06522, 0.4947, 0.0004713, 0.4935, 0.02243, 0.4026, 0.06445, 0.4013, 0.06568, 0.5506, 0.0, 0.5382, 0.0004713, 0.4935, 0.06522, 0.4947, 0.4546, 0.6625, 0.4181, 0.6637, 0.4191, 0.6096, 0.4557, 0.6084, 0.8893, 0.1486, 0.843, 0.1492, 0.8428, 0.09256, 0.8892, 0.09202, 0.9299, 0.4628, 0.8836, 0.4628, 0.8835, 0.3646, 0.9299, 0.3646, 0.52, 0.6484, 0.4546, 0.6625, 0.4557, 0.6084, 0.52, 0.6051, 0.1025, 0.5506, 0.06568, 0.5506, 0.06522, 0.4947, 0.1021, 0.4947, 0.1021, 0.4947, 0.06522, 0.4947, 0.06445, 0.4013, 0.09203, 0.4013, 0.52, 0.6051, 0.4557, 0.6084, 0.4574, 0.5181, 0.4991, 0.518, 0.727, 0.5233, 0.6822, 0.5258, 0.6821, 0.4988, 0.7268, 0.4963, 0.893, 0.8648, 0.9372, 0.8666, 0.9358, 0.9333, 0.8916, 0.9316, 0.3875, 0.4571, 0.4118, 0.4591, 0.4125, 0.4796, 0.3882, 0.4776, 0.6917, 0.7064, 0.7093, 0.7114, 0.711, 0.7296, 0.6934, 0.7246, 0.4115, 0.5172, 0.3875, 0.5213, 0.3879, 0.4837, 0.4119, 0.4796, 0.7099, 0.7505, 0.6917, 0.7565, 0.6919, 0.7357, 0.7101, 0.7296, 0.218, 0.8531, 0.2326, 0.8461, 0.229, 0.8924, 0.218, 0.8976, 0.9659, 0.2102, 0.9369, 0.2, 0.9471, 0.1593, 0.9659, 0.1649, 0.9659, 0.2373, 0.9366, 0.2216, 0.9369, 0.2, 0.9659, 0.2102, 0.218, 0.8264, 0.2326, 0.8195, 0.2326, 0.8461, 0.218, 0.8531, 0.4119, 0.5415, 0.3879, 0.5456, 0.3875, 0.5213, 0.4115, 0.5172, 0.3882, 0.4088, 0.4125, 0.4108, 0.4118, 0.4591, 0.3875, 0.4571, 0.1919, 0.8447, 0.218, 0.8264, 0.218, 0.8531, 0.1922, 0.8658, 0.9823, 0.2427, 0.9659, 0.2373, 0.9659, 0.2102, 0.9823, 0.2156, 0.9823, 0.2156, 0.9659, 0.2102, 0.9659, 0.1649, 0.9782, 0.1689, 0.1922, 0.8658, 0.218, 0.8531, 0.218, 0.8976, 0.2012, 0.9049, 0.7101, 0.7643, 0.6919, 0.7703, 0.6917, 0.7565, 0.7099, 0.7505, 0.6934, 0.6718, 0.711, 0.6768, 0.7093, 0.7114, 0.6917, 0.7064, 0.712, 0.991, 0.676, 0.9911, 0.6758, 0.9633, 0.7118, 0.9633, 0.5073, 0.1637, 0.5073, 0.1981, 0.4847, 0.1929, 0.4847, 0.1585, 0.4166, 0.6224, 0.3806, 0.6216, 0.3807, 0.5563, 0.4167, 0.5571, 0.2743, 0.9528, 0.2394, 0.9536, 0.2336, 0.9285, 0.2685, 0.9277, 0.3359, 0.7443, 0.3636, 0.7468, 0.3567, 0.8182, 0.3359, 0.8163, 0.04953, 0.7747, 0.0006332, 0.7762, 0.01778, 0.7027, 0.04953, 0.7001, 0.04953, 0.8195, 0.0, 0.812, 0.0006332, 0.7762, 0.04953, 0.7747, 0.3359, 0.7012, 0.3636, 0.7037, 0.3636, 0.7468, 0.3359, 0.7443, 0.4167, 0.6589, 0.3807, 0.6581, 0.3806, 0.6216, 0.4166, 0.6224, 0.2685, 0.9277, 0.2336, 0.9285, 0.2433, 0.866, 0.2782, 0.8652, 0.2866, 0.7065, 0.3359, 0.7012, 0.3359, 0.7443, 0.2873, 0.7411, 0.07735, 0.8181, 0.04953, 0.8195, 0.04953, 0.7747, 0.07735, 0.7733, 0.07735, 0.7733, 0.04953, 0.7747, 0.04953, 0.7001, 0.07036, 0.699, 0.2873, 0.7411, 0.3359, 0.7443, 0.3359, 0.8163, 0.3043, 0.8126, 0.2782, 0.9688, 0.2433, 0.9696, 0.2394, 0.9536, 0.2743, 0.9528, 0.7118, 0.9633, 0.6758, 0.9633, 0.676, 0.923, 0.712, 0.9229, 0.3636, 0.8031, 0.41, 0.802, 0.4119, 0.8507, 0.3655, 0.8518, 0.1901, 0.8569, 0.1452, 0.8583, 0.147, 0.8209, 0.1919, 0.8195, 0.2837, 0.662, 0.2383, 0.6642, 0.2394, 0.5633, 0.2849, 0.5611, 0.07735, 0.9315, 0.121, 0.935, 0.1212, 0.9779, 0.07758, 0.9745, 0.4843, 0.05852, 0.521, 0.06157, 0.5118, 0.1585, 0.4843, 0.1562, 0.4848, 0.4615, 0.4189, 0.4653, 0.442, 0.3719, 0.4848, 0.3673, 0.4848, 0.518, 0.4181, 0.5105, 0.4189, 0.4653, 0.4848, 0.4615, 0.4843, 0.0, 0.521, 0.003048, 0.521, 0.06157, 0.4843, 0.05852, 0.2849, 0.7228, 0.2394, 0.725, 0.2383, 0.6642, 0.2837, 0.662, 0.3655, 0.7023, 0.4119, 0.7012, 0.41, 0.802, 0.3636, 0.8031, 0.419, 0.007601, 0.4843, 0.0, 0.4843, 0.05852, 0.4198, 0.05449, 0.5223, 0.5151, 0.4848, 0.518, 0.4848, 0.4615, 0.5223, 0.4587, 0.5223, 0.4587, 0.4848, 0.4615, 0.4848, 0.3673, 0.5129, 0.3652, 0.4198, 0.05449, 0.4843, 0.05852, 0.4843, 0.1562, 0.4424, 0.1514, 0.07758, 0.9032, 0.1212, 0.9067, 0.121, 0.935, 0.07735, 0.9315, 0.1919, 0.9263, 0.147, 0.9277, 0.1452, 0.8583, 0.1901, 0.8569, 0.2576, 0.2788, 0.2811, 0.2838, 0.2828, 0.3058, 0.2593, 0.3008, 0.5799, 0.3478, 0.606, 0.3488, 0.6062, 0.3652, 0.5801, 0.3642, 0.2577, 0.3058, 0.2838, 0.3058, 0.2837, 0.3426, 0.2576, 0.3426, 0.2577, 0.3551, 0.2838, 0.3551, 0.2838, 0.3738, 0.2577, 0.3739, 0.8728, 0.8993, 0.8915, 0.9004, 0.8868, 0.9551, 0.8728, 0.9543, 0.7519, 0.9015, 0.7174, 0.9027, 0.7295, 0.8489, 0.7519, 0.8469, 0.7519, 0.9342, 0.717, 0.9289, 0.7174, 0.9027, 0.7519, 0.9015, 0.8728, 0.8664, 0.8915, 0.8675, 0.8915, 0.9004, 0.8728, 0.8993, 0.4026, 0.686, 0.3806, 0.694, 0.3806, 0.667, 0.4026, 0.6589, 0.2593, 0.2277, 0.2828, 0.2327, 0.2811, 0.2838, 0.2576, 0.2788, 0.8396, 0.8719, 0.8728, 0.8664, 0.8728, 0.8993, 0.84, 0.8983, 0.7716, 0.9331, 0.7519, 0.9342, 0.7519, 0.9015, 0.7716, 0.9004, 0.7716, 0.9004, 0.7519, 0.9015, 0.7519, 0.8469, 0.7666, 0.8461, 0.84, 0.8983, 0.8728, 0.8993, 0.8728, 0.9543, 0.8515, 0.9524, 0.2576, 0.3426, 0.2837, 0.3426, 0.2838, 0.3551, 0.2577, 0.3551, 0.5801, 0.3141, 0.6062, 0.3151, 0.606, 0.3488, 0.5799, 0.3478])
me_cube_009.materials.append(mat_material_001)
me_cube_009.update()

# ---- objects
ob_light = bpy.data.objects.new('Light', light_light)
ob_camera = bpy.data.objects.new('Camera', cam_camera)
ob_cube_008 = bpy.data.objects.new('Cube.008', me_cube_009)

# ---- transforms, parenting, visibility, modifiers, constraints
ob_light.location = (4.076, 1.005, 5.904)
ob_light.rotation_euler = (0.6503, 0.05522, 1.866)
ob_light.lock_rotations_4d = False
ob_light.empty_display_type = 'ARROWS'
ob_light.color = (0.0, 0.0, 0.0, 0.0)
ob_light.lineart.crease_threshold = 0.0
ob_camera.location = (7.359, -6.926, 4.958)
ob_camera.rotation_euler = (1.109, 0.0, 0.8149)
ob_camera.lock_rotations_4d = False
ob_camera.empty_display_type = 'ARROWS'
ob_camera.color = (0.0, 0.0, 0.0, 0.0)
ob_camera.display_type = 'WIRE'
ob_camera.lineart.crease_threshold = 0.0
ob_cube_008.location = (-0.213, 0.3745, 0.1819)
ob_cube_008.rotation_euler = (-2.969, 0.2517, -0.1242)
ob_cube_008.scale = (0.2025, 0.2025, 0.2025)

# ---- collection membership
col_collection.objects.link(ob_light)
col_collection.objects.link(ob_camera)
col_collection.objects.link(ob_cube_008)

# ---- scene / render settings (as saved in the file)
scene.camera = ob_camera
scene.frame_start = 1; scene.frame_end = 250; scene.frame_set(1)
scene.render.engine = 'BLENDER_EEVEE_NEXT'
scene.cycles.sampling_pattern = 'TABULATED_SOBOL'
scene.view_settings.view_transform = 'Filmic'
bpy.context.view_layer.update()
